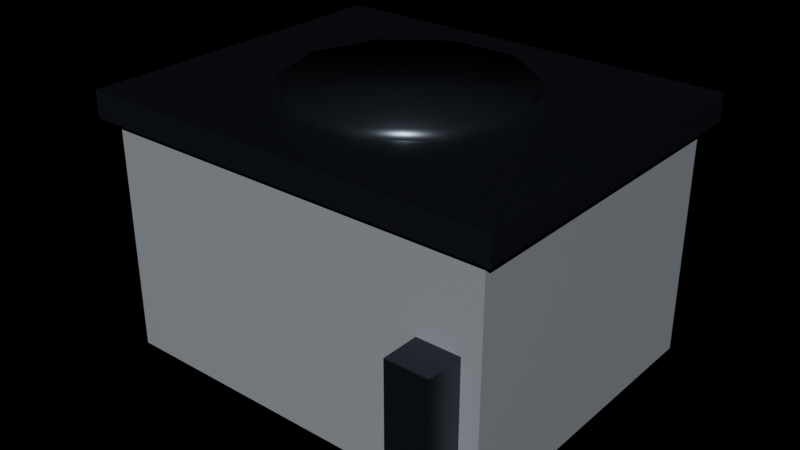 # Source: prop_ac_unit.blend  (saved by Blender 4.2.68; exported with 4.5.12 LTS)
import bpy
from mathutils import Matrix  # noqa: F401  (used for matrix-valued properties, if any)

bpy.ops.wm.read_factory_settings(use_empty=True)
scene = bpy.context.scene
scene.name = 'Scene'

# ---- materials (node trees are filled in below, after node groups)
mat_ns_body_light = bpy.data.materials.new('ns_body_light')
mat_ns_trim = bpy.data.materials.new('ns_trim')
mat_ns_body_dark = bpy.data.materials.new('ns_body_dark')

# ---- material node trees
mat_ns_body_light.use_nodes = True; mat_ns_body_light.node_tree.nodes.clear()
_N = mat_ns_body_light.node_tree.nodes; _L = mat_ns_body_light.node_tree.links
n0 = _N.new('ShaderNodeBsdfPrincipled'); n0.name = 'Principled BSDF'; n0.location = (10, 300)
n0.inputs[0].default_value = (0.62, 0.67, 0.74, 1.0)
n0.inputs[1].default_value = 0.55
n0.inputs[2].default_value = 0.34
n1 = _N.new('ShaderNodeOutputMaterial'); n1.name = 'Material Output'; n1.location = (300, 300)
_L.new(n0.outputs[0], n1.inputs[0])
n1.is_active_output = True
mat_ns_trim.use_nodes = True; mat_ns_trim.node_tree.nodes.clear()
_N = mat_ns_trim.node_tree.nodes; _L = mat_ns_trim.node_tree.links
n0 = _N.new('ShaderNodeBsdfPrincipled'); n0.name = 'Principled BSDF'; n0.location = (10, 300)
n0.inputs[0].default_value = (0.06, 0.07, 0.09, 1.0)
n0.inputs[1].default_value = 0.85
n0.inputs[2].default_value = 0.28
n1 = _N.new('ShaderNodeOutputMaterial'); n1.name = 'Material Output'; n1.location = (300, 300)
_L.new(n0.outputs[0], n1.inputs[0])
n1.is_active_output = True
mat_ns_body_dark.use_nodes = True; mat_ns_body_dark.node_tree.nodes.clear()
_N = mat_ns_body_dark.node_tree.nodes; _L = mat_ns_body_dark.node_tree.links
n0 = _N.new('ShaderNodeBsdfPrincipled'); n0.name = 'Principled BSDF'; n0.location = (10, 300)
n0.inputs[0].default_value = (0.11, 0.13, 0.17, 1.0)
n0.inputs[1].default_value = 0.66
n0.inputs[2].default_value = 0.42
n1 = _N.new('ShaderNodeOutputMaterial'); n1.name = 'Material Output'; n1.location = (300, 300)
_L.new(n0.outputs[0], n1.inputs[0])
n1.is_active_output = True

# ---- lights
light_neonsun = bpy.data.lights.new('NeonSun', 'SUN')
light_neonsun.energy = 3.0

# ---- meshes
me_prop_ac_unit_mesh = bpy.data.meshes.new('prop_ac_unit_mesh')
me_prop_ac_unit_mesh.from_pydata([(-0.75, 0.6, 2.623e-08), (0.75, 0.6, 2.623e-08), (0.75, 0.6, 0.9), (-0.75, 0.6, 0.9), (-0.75, -0.6, -2.623e-08), (0.75, -0.6, -2.623e-08), (0.75, -0.6, 0.9), (-0.75, -0.6, 0.9), (-0.8, 0.65, 0.89), (0.8, 0.65, 0.89), (0.8, 0.65, 0.99), (-0.8, 0.65, 0.99), (-0.8, -0.65, 0.89), (0.8, -0.65, 0.89), (0.8, -0.65, 0.99), (-0.8, -0.65, 0.99), (0.44, -4.721e-08, 1.03), (0.356, -0.2586, 1.03), (0.136, -0.4185, 1.03), (-0.136, -0.4185, 1.03), (-0.356, -0.2586, 1.03), (-0.44, -4.721e-08, 1.03), (-0.356, 0.2586, 1.03), (-0.136, 0.4185, 1.03), (0.136, 0.4185, 1.03), (0.356, 0.2586, 1.03), (0.44, -3.847e-08, 0.93), (0.356, -0.2586, 0.93), (0.136, -0.4185, 0.93), (-0.136, -0.4185, 0.93), (-0.356, -0.2586, 0.93), (-0.44, -3.847e-08, 0.93), (-0.356, 0.2586, 0.93), (-0.136, 0.4185, 0.93), (0.136, 0.4185, 0.93), (0.356, 0.2586, 0.93), (-0.36, 0.08, 0.985), (0.36, 0.08, 0.985), (0.36, 0.08, 1.015), (-0.36, 0.08, 1.015), (-0.36, -0.08, 0.985), (0.36, -0.08, 0.985), (0.36, -0.08, 1.015), (-0.36, -0.08, 1.015), (-0.3111, -0.198, 0.985), (0.198, 0.3111, 0.985), (0.198, 0.3111, 1.015), (-0.3111, -0.198, 1.015), (-0.198, -0.3111, 0.985), (0.3111, 0.198, 0.985), (0.3111, 0.198, 1.015), (-0.198, -0.3111, 1.015), (-0.08, -0.36, 0.985), (-0.08, 0.36, 0.985), (-0.08, 0.36, 1.015), (-0.08, -0.36, 1.015), (0.08, -0.36, 0.985), (0.08, 0.36, 0.985), (0.08, 0.36, 1.015), (0.08, -0.36, 1.015), (0.198, -0.3111, 0.985), (-0.3111, 0.198, 0.985), (-0.3111, 0.198, 1.015), (0.198, -0.3111, 1.015), (0.3111, -0.198, 0.985), (-0.198, 0.3111, 0.985), (-0.198, 0.3111, 1.015), (0.3111, -0.198, 1.015), (-0.78, 0.48, 0.14), (-0.74, 0.48, 0.14), (-0.74, 0.48, 0.76), (-0.78, 0.48, 0.76), (-0.78, 0.32, 0.14), (-0.74, 0.32, 0.14), (-0.74, 0.32, 0.76), (-0.78, 0.32, 0.76), (-0.78, 0.21, 0.14), (-0.74, 0.21, 0.14), (-0.74, 0.21, 0.76), (-0.78, 0.21, 0.76), (-0.78, 0.05, 0.14), (-0.74, 0.05, 0.14), (-0.74, 0.05, 0.76), (-0.78, 0.05, 0.76), (-0.78, -0.06, 0.14), (-0.74, -0.06, 0.14), (-0.74, -0.06, 0.76), (-0.78, -0.06, 0.76), (-0.78, -0.22, 0.14), (-0.74, -0.22, 0.14), (-0.74, -0.22, 0.76), (-0.78, -0.22, 0.76), (-0.78, -0.33, 0.14), (-0.74, -0.33, 0.14), (-0.74, -0.33, 0.76), (-0.78, -0.33, 0.76), (-0.78, -0.49, 0.14), (-0.74, -0.49, 0.14), (-0.74, -0.49, 0.76), (-0.78, -0.49, 0.76), (0.52, -0.58, 0.05), (0.68, -0.58, 0.05), (0.68, -0.58, 0.55), (0.52, -0.58, 0.55), (0.52, -0.74, 0.05), (0.68, -0.74, 0.05), (0.68, -0.74, 0.55), (0.52, -0.74, 0.55)], [], [(0, 1, 2, 3), (4, 7, 6, 5), (0, 4, 5, 1), (2, 6, 7, 3), (0, 3, 7, 4), (1, 5, 6, 2), (8, 9, 10, 11), (12, 15, 14, 13), (8, 12, 13, 9), (10, 14, 15, 11), (8, 11, 15, 12), (9, 13, 14, 10), (16, 17, 27, 26), (17, 18, 28, 27), (18, 19, 29, 28), (19, 20, 30, 29), (20, 21, 31, 30), (21, 22, 32, 31), (22, 23, 33, 32), (23, 24, 34, 33), (24, 25, 35, 34), (25, 16, 26, 35), (25, 24, 23, 22, 21, 20, 19, 18, 17, 16), (26, 27, 28, 29, 30, 31, 32, 33, 34, 35), (36, 37, 38, 39), (40, 43, 42, 41), (36, 40, 41, 37), (38, 42, 43, 39), (36, 39, 43, 40), (37, 41, 42, 38), (44, 45, 46, 47), (48, 51, 50, 49), (44, 48, 49, 45), (46, 50, 51, 47), (44, 47, 51, 48), (45, 49, 50, 46), (52, 53, 54, 55), (56, 59, 58, 57), (52, 56, 57, 53), (54, 58, 59, 55), (52, 55, 59, 56), (53, 57, 58, 54), (60, 61, 62, 63), (64, 67, 66, 65), (60, 64, 65, 61), (62, 66, 67, 63), (60, 63, 67, 64), (61, 65, 66, 62), (68, 69, 70, 71), (72, 75, 74, 73), (68, 72, 73, 69), (70, 74, 75, 71), (68, 71, 75, 72), (69, 73, 74, 70), (76, 77, 78, 79), (80, 83, 82, 81), (76, 80, 81, 77), (78, 82, 83, 79), (76, 79, 83, 80), (77, 81, 82, 78), (84, 85, 86, 87), (88, 91, 90, 89), (84, 88, 89, 85), (86, 90, 91, 87), (84, 87, 91, 88), (85, 89, 90, 86), (92, 93, 94, 95), (96, 99, 98, 97), (92, 96, 97, 93), (94, 98, 99, 95), (92, 95, 99, 96), (93, 97, 98, 94), (100, 101, 102, 103), (104, 107, 106, 105), (100, 104, 105, 101), (102, 106, 107, 103), (100, 103, 107, 104), (101, 105, 106, 102)])
me_prop_ac_unit_mesh.polygons.foreach_set('use_smooth', [0, 0, 0, 0, 0, 0, 0, 0, 0, 0, 0, 0, 1, 1, 1, 1, 1, 1, 1, 1, 1, 1, 1, 1, 0, 0, 0, 0, 0, 0, 0, 0, 0, 0, 0, 0, 0, 0, 0, 0, 0, 0, 0, 0, 0, 0, 0, 0, 0, 0, 0, 0, 0, 0, 0, 0, 0, 0, 0, 0, 0, 0, 0, 0, 0, 0, 0, 0, 0, 0, 0, 0, 0, 0, 0, 0, 0, 0])
me_prop_ac_unit_mesh.polygons.foreach_set('material_index', [0, 0, 0, 0, 0, 0, 1, 1, 1, 1, 1, 1, 1, 1, 1, 1, 1, 1, 1, 1, 1, 1, 1, 1, 2, 2, 2, 2, 2, 2, 2, 2, 2, 2, 2, 2, 2, 2, 2, 2, 2, 2, 2, 2, 2, 2, 2, 2, 1, 1, 1, 1, 1, 1, 1, 1, 1, 1, 1, 1, 1, 1, 1, 1, 1, 1, 1, 1, 1, 1, 1, 1, 1, 1, 1, 1, 1, 1])
_uv = me_prop_ac_unit_mesh.uv_layers.new(name='UVMap')
_uv.uv.foreach_set('vector', [-1.0, 0.5, 2.0, 0.5, 2.0, 2.3, -1.0, 2.3, -1.0, 0.5, -1.0, 2.3, 2.0, 2.3, 2.0, 0.5, -1.0, -0.7, -1.0, 1.7, 2.0, 1.7, 2.0, -0.7, 2.0, -0.7, 2.0, 1.7, -1.0, 1.7, -1.0, -0.7, 0.5, -0.7, 2.3, -0.7, 2.3, 1.7, 0.5, 1.7, 0.5, -0.7, 0.5, 1.7, 2.3, 1.7, 2.3, -0.7, -1.1, 2.28, 2.1, 2.28, 2.1, 2.48, -1.1, 2.48, -1.1, 2.28, -1.1, 2.48, 2.1, 2.48, 2.1, 2.28, -1.1, -0.8, -1.1, 1.8, 2.1, 1.8, 2.1, -0.8, 2.1, -0.8, 2.1, 1.8, -1.1, 1.8, -1.1, -0.8, 2.28, -0.8, 2.48, -0.8, 2.48, 1.8, 2.28, 1.8, 2.28, -0.8, 2.28, 1.8, 2.48, 1.8, 2.48, -0.8, 2.56, 0.5, 2.56, 1.017, 2.36, 1.017, 2.36, 0.5, 1.212, 2.56, 0.7719, 2.56, 0.7719, 2.36, 1.212, 2.36, 0.7719, 2.56, 0.2281, 2.56, 0.2281, 2.36, 0.7719, 2.36, 0.2281, 2.56, -0.2119, 2.56, -0.2119, 2.36, 0.2281, 2.36, 2.56, 1.017, 2.56, 0.5, 2.36, 0.5, 2.36, 1.017, 2.56, 0.5, 2.56, -0.01725, 2.36, -0.01725, 2.36, 0.5, -0.2119, 2.56, 0.2281, 2.56, 0.2281, 2.36, -0.2119, 2.36, 0.2281, 2.56, 0.7719, 2.56, 0.7719, 2.36, 0.2281, 2.36, 0.7719, 2.56, 1.212, 2.56, 1.212, 2.36, 0.7719, 2.36, 2.56, -0.01725, 2.56, 0.5, 2.36, 0.5, 2.36, -0.01725, 1.212, -0.01725, 0.7719, -0.3369, 0.2281, -0.3369, -0.2119, -0.01725, -0.38, 0.5, -0.2119, 1.017, 0.2281, 1.337, 0.7719, 1.337, 1.212, 1.017, 1.38, 0.5, 1.38, 0.5, 1.212, 1.017, 0.7719, 1.337, 0.2281, 1.337, -0.2119, 1.017, -0.38, 0.5, -0.2119, -0.01725, 0.2281, -0.3369, 0.7719, -0.3369, 1.212, -0.01725, -0.22, 2.47, 1.22, 2.47, 1.22, 2.53, -0.22, 2.53, -0.22, 2.47, -0.22, 2.53, 1.22, 2.53, 1.22, 2.47, -0.22, 0.34, -0.22, 0.66, 1.22, 0.66, 1.22, 0.34, 1.22, 0.34, 1.22, 0.66, -0.22, 0.66, -0.22, 0.34, 2.47, 0.34, 2.53, 0.34, 2.53, 0.66, 2.47, 0.66, 2.47, 0.34, 2.47, 0.66, 2.53, 0.66, 2.53, 0.34, 2.47, 0.896, 2.47, -0.1223, 2.53, -0.1223, 2.53, 0.896, 2.47, 1.122, 2.53, 1.122, 2.53, 0.104, 2.47, 0.104, -0.1223, 0.896, 0.104, 1.122, 1.122, 0.104, 0.896, -0.1223, 0.896, -0.1223, 1.122, 0.104, 0.104, 1.122, -0.1223, 0.896, 2.47, 0.896, 2.53, 0.896, 2.53, 1.122, 2.47, 1.122, 2.47, -0.1223, 2.47, 0.104, 2.53, 0.104, 2.53, -0.1223, 2.47, 1.22, 2.47, -0.22, 2.53, -0.22, 2.53, 1.22, 2.47, 1.22, 2.53, 1.22, 2.53, -0.22, 2.47, -0.22, 0.34, 1.22, 0.66, 1.22, 0.66, -0.22, 0.34, -0.22, 0.34, -0.22, 0.66, -0.22, 0.66, 1.22, 0.34, 1.22, 0.34, 2.47, 0.34, 2.53, 0.66, 2.53, 0.66, 2.47, 0.34, 2.47, 0.66, 2.47, 0.66, 2.53, 0.34, 2.53, 2.47, 1.122, 2.47, 0.104, 2.53, 0.104, 2.53, 1.122, 2.47, 0.896, 2.53, 0.896, 2.53, -0.1223, 2.47, -0.1223, 0.896, 1.122, 1.122, 0.896, 0.104, -0.1223, -0.1223, 0.104, -0.1223, 0.104, 0.104, -0.1223, 1.122, 0.896, 0.896, 1.122, 2.47, 1.122, 2.53, 1.122, 2.53, 0.896, 2.47, 0.896, 2.47, 0.104, 2.47, -0.1223, 2.53, -0.1223, 2.53, 0.104, -1.06, 0.78, -0.98, 0.78, -0.98, 2.02, -1.06, 2.02, -1.06, 0.78, -1.06, 2.02, -0.98, 2.02, -0.98, 0.78, -1.06, -0.46, -1.06, -0.14, -0.98, -0.14, -0.98, -0.46, -0.98, -0.46, -0.98, -0.14, -1.06, -0.14, -1.06, -0.46, 0.78, -0.46, 2.02, -0.46, 2.02, -0.14, 0.78, -0.14, 0.78, -0.46, 0.78, -0.14, 2.02, -0.14, 2.02, -0.46, -1.06, 0.78, -0.98, 0.78, -0.98, 2.02, -1.06, 2.02, -1.06, 0.78, -1.06, 2.02, -0.98, 2.02, -0.98, 0.78, -1.06, 0.08, -1.06, 0.4, -0.98, 0.4, -0.98, 0.08, -0.98, 0.08, -0.98, 0.4, -1.06, 0.4, -1.06, 0.08, 0.78, 0.08, 2.02, 0.08, 2.02, 0.4, 0.78, 0.4, 0.78, 0.08, 0.78, 0.4, 2.02, 0.4, 2.02, 0.08, -1.06, 0.78, -0.98, 0.78, -0.98, 2.02, -1.06, 2.02, -1.06, 0.78, -1.06, 2.02, -0.98, 2.02, -0.98, 0.78, -1.06, 0.62, -1.06, 0.94, -0.98, 0.94, -0.98, 0.62, -0.98, 0.62, -0.98, 0.94, -1.06, 0.94, -1.06, 0.62, 0.78, 0.62, 2.02, 0.62, 2.02, 0.94, 0.78, 0.94, 0.78, 0.62, 0.78, 0.94, 2.02, 0.94, 2.02, 0.62, -1.06, 0.78, -0.98, 0.78, -0.98, 2.02, -1.06, 2.02, -1.06, 0.78, -1.06, 2.02, -0.98, 2.02, -0.98, 0.78, -1.06, 1.16, -1.06, 1.48, -0.98, 1.48, -0.98, 1.16, -0.98, 1.16, -0.98, 1.48, -1.06, 1.48, -1.06, 1.16, 0.78, 1.16, 2.02, 1.16, 2.02, 1.48, 0.78, 1.48, 0.78, 1.16, 0.78, 1.48, 2.02, 1.48, 2.02, 1.16, 1.54, 0.6, 1.86, 0.6, 1.86, 1.6, 1.54, 1.6, 1.54, 0.6, 1.54, 1.6, 1.86, 1.6, 1.86, 0.6, 1.54, 1.66, 1.54, 1.98, 1.86, 1.98, 1.86, 1.66, 1.86, 1.66, 1.86, 1.98, 1.54, 1.98, 1.54, 1.66, 0.6, 1.66, 1.6, 1.66, 1.6, 1.98, 0.6, 1.98, 0.6, 1.66, 0.6, 1.98, 1.6, 1.98, 1.6, 1.66])
me_prop_ac_unit_mesh.materials.append(mat_ns_body_light)
me_prop_ac_unit_mesh.materials.append(mat_ns_trim)
me_prop_ac_unit_mesh.materials.append(mat_ns_body_dark)
me_prop_ac_unit_mesh.update()

# ---- objects
ob_neonsun = bpy.data.objects.new('NeonSun', light_neonsun)
ob_prop_ac_unit = bpy.data.objects.new('prop_ac_unit', me_prop_ac_unit_mesh)

# ---- transforms, parenting, visibility, modifiers, constraints
ob_neonsun.location = (0.0, 0.0, 0.0)
ob_neonsun.rotation_euler = (0.9599, 0.0, 0.6109)
ob_prop_ac_unit.location = (0.0, 0.0, 0.0)

# ---- collection membership
scene.collection.objects.link(ob_neonsun)
scene.collection.objects.link(ob_prop_ac_unit)

# ---- scene / render settings (as saved in the file)
scene.frame_start = 1; scene.frame_end = 250; scene.frame_set(1)
scene.render.engine = 'BLENDER_EEVEE_NEXT'
bpy.context.view_layer.update()

# ---- added for rendering (the .blend has no active camera): camera
cam_auto = bpy.data.cameras.new('AutoCamera')
cam_auto.lens = 50.0
cam_auto.sensor_width = 36.0
cam_auto.clip_end = 1000.0
ob_auto_camera = bpy.data.objects.new('AutoCamera', cam_auto)
scene.collection.objects.link(ob_auto_camera)
ob_auto_camera.location = (2.18027, -2.66133, 2.25922)
ob_auto_camera.rotation_euler = (1.09748, -7.21219e-08, 0.694738)
scene.camera = ob_auto_camera
bpy.context.view_layer.update()
